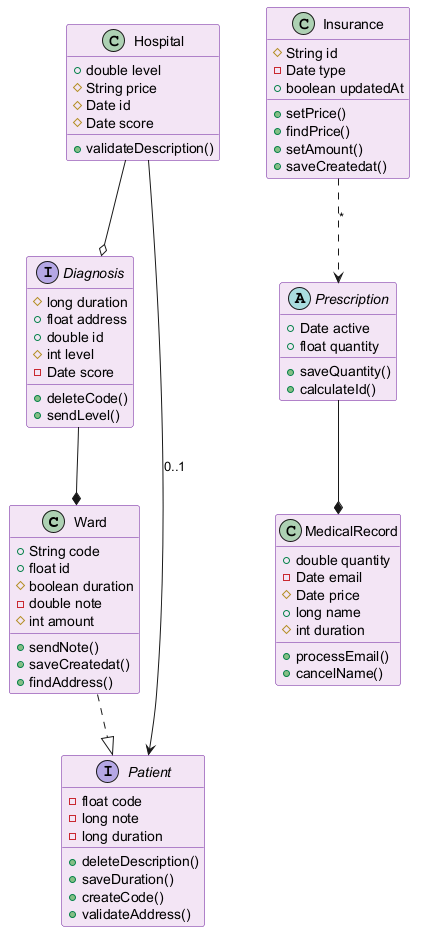

The diagram above was rendered by PlantUML. Its source (embedded in the PNG):
@startuml
skinparam backgroundColor #FFFFFF
skinparam classBackgroundColor #F3E5F5
skinparam classBorderColor #6A1B9A
class Ward {
  +String code
  +float id
  #boolean duration
  -double note
  #int amount
  +sendNote()
  +saveCreatedat()
  +findAddress()
}
interface Diagnosis {
  #long duration
  +float address
  +double id
  #int level
  -Date score
  +deleteCode()
  +sendLevel()
}
interface Patient {
  -float code
  -long note
  -long duration
  +deleteDescription()
  +saveDuration()
  +createCode()
  +validateAddress()
}
class MedicalRecord {
  +double quantity
  -Date email
  #Date price
  +long name
  #int duration
  +processEmail()
  +cancelName()
}
class Insurance {
  #String id
  -Date type
  +boolean updatedAt
  +setPrice()
  +findPrice()
  +setAmount()
  +saveCreatedat()
}
abstract class Prescription {
  +Date active
  +float quantity
  +saveQuantity()
  +calculateId()
}
class Hospital {
  +double level
  #String price
  #Date id
  #Date score
  +validateDescription()
}
Hospital --o Diagnosis
Hospital --> Patient : "0..1"
Prescription --* MedicalRecord
Diagnosis --* Ward
Insurance ..> Prescription : "*"
Ward ..|> Patient
@enduml